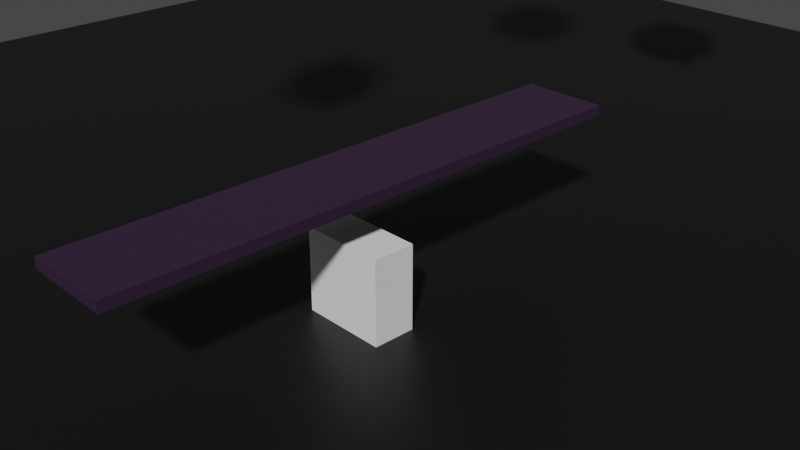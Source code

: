 # Source: lab61.seesaw.blend  (saved by Blender 3.4.6; exported with 4.5.12 LTS)
import bpy
from mathutils import Matrix  # noqa: F401  (used for matrix-valued properties, if any)

bpy.ops.wm.read_factory_settings(use_empty=True)
scene = bpy.context.scene
scene.name = 'Scene'

# ---- collections
col_collection = bpy.data.collections.new('Collection'); scene.collection.children.link(col_collection)

# ---- materials (node trees are filled in below, after node groups)
mat_material_002 = bpy.data.materials.new('Material.002')
mat_material_002.use_transparent_shadow = False
mat_material_003 = bpy.data.materials.new('Material.003')
mat_material_003.use_transparent_shadow = False
mat_material_001 = bpy.data.materials.new('Material.001')
mat_material_001.use_transparent_shadow = False
mat_material_004 = bpy.data.materials.new('Material.004')
mat_material_004.use_transparent_shadow = False

# ---- material node trees
mat_material_002.use_nodes = True; mat_material_002.node_tree.nodes.clear()
_N = mat_material_002.node_tree.nodes; _L = mat_material_002.node_tree.links
n0 = _N.new('ShaderNodeBsdfPrincipled'); n0.name = 'Principled BSDF'; n0.location = (10, 300)
n0.distribution = 'GGX'
n0.subsurface_method = 'RANDOM_WALK_SKIN'
n0.inputs[0].default_value = (0.00505, 0.005066, 0.005115, 1.0)
n0.inputs[3].default_value = 1.45
n0.inputs[27].default_value = (0.0, 0.0, 0.0, 1.0)
n0.inputs[28].default_value = 1.0
n1 = _N.new('ShaderNodeOutputMaterial'); n1.name = 'Material Output'; n1.location = (300, 300)
_L.new(n0.outputs[0], n1.inputs[0])
n1.is_active_output = True
mat_material_003.use_nodes = True; mat_material_003.node_tree.nodes.clear()
_N = mat_material_003.node_tree.nodes; _L = mat_material_003.node_tree.links
n0 = _N.new('ShaderNodeBsdfPrincipled'); n0.name = 'Principled BSDF'; n0.location = (10, 300)
n0.distribution = 'GGX'
n0.subsurface_method = 'RANDOM_WALK_SKIN'
n0.inputs[0].default_value = (0.03361, 0.0153, 0.04203, 1.0)
n0.inputs[3].default_value = 1.45
n0.inputs[27].default_value = (0.0, 0.0, 0.0, 1.0)
n0.inputs[28].default_value = 1.0
n1 = _N.new('ShaderNodeOutputMaterial'); n1.name = 'Material Output'; n1.location = (300, 300)
_L.new(n0.outputs[0], n1.inputs[0])
n1.is_active_output = True
mat_material_001.use_nodes = True; mat_material_001.node_tree.nodes.clear()
_N = mat_material_001.node_tree.nodes; _L = mat_material_001.node_tree.links
n0 = _N.new('ShaderNodeBsdfPrincipled'); n0.name = 'Principled BSDF'; n0.location = (10, 300)
n0.distribution = 'GGX'
n0.subsurface_method = 'RANDOM_WALK_SKIN'
n0.inputs[3].default_value = 1.45
n0.inputs[27].default_value = (0.0, 0.0, 0.0, 1.0)
n0.inputs[28].default_value = 1.0
n1 = _N.new('ShaderNodeOutputMaterial'); n1.name = 'Material Output'; n1.location = (300, 300)
n2 = _N.new('ShaderNodeTexChecker'); n2.name = 'Checker Texture'; n2.location = (-206, 217)
_L.new(n0.outputs[0], n1.inputs[0])
_L.new(n2.outputs[0], n0.inputs[0])
n1.is_active_output = True
mat_material_004.use_nodes = True; mat_material_004.node_tree.nodes.clear()
_N = mat_material_004.node_tree.nodes; _L = mat_material_004.node_tree.links
n0 = _N.new('ShaderNodeBsdfPrincipled'); n0.name = 'Principled BSDF'; n0.location = (10, 300)
n0.distribution = 'GGX'
n0.subsurface_method = 'RANDOM_WALK_SKIN'
n0.inputs[3].default_value = 1.45
n0.inputs[27].default_value = (0.0, 0.0, 0.0, 1.0)
n0.inputs[28].default_value = 1.0
n1 = _N.new('ShaderNodeOutputMaterial'); n1.name = 'Material Output'; n1.location = (300, 300)
n2 = _N.new('ShaderNodeTexChecker'); n2.name = 'Checker Texture'; n2.location = (-206, 217)
_L.new(n0.outputs[0], n1.inputs[0])
_L.new(n2.outputs[0], n0.inputs[0])
n1.is_active_output = True

# ---- world
world_world = bpy.data.worlds.new('World'); scene.world = world_world
world_world.use_nodes = True; world_world.node_tree.nodes.clear()
_N = world_world.node_tree.nodes; _L = world_world.node_tree.links
n0 = _N.new('ShaderNodeOutputWorld'); n0.name = 'World Output'; n0.location = (300, 300)
n1 = _N.new('ShaderNodeBackground'); n1.name = 'Background'; n1.location = (10, 300)
n1.inputs[0].default_value = (0.05088, 0.05088, 0.05088, 1.0)
_L.new(n1.outputs[0], n0.inputs[0])
n0.is_active_output = True
world_world.color = (0.05088, 0.05088, 0.05088)
world_world.use_sun_shadow = False
world_world.sun_shadow_jitter_overblur = 0.0

# ---- cameras
cam_camera = bpy.data.cameras.new('Camera')
cam_camera.clip_end = 100.0
cam_camera.ortho_scale = 7.314

# ---- meshes
me_plane_001 = bpy.data.meshes.new('Plane.001')
me_plane_001.from_pydata([(-1.0, -1.0, 0.0), (1.0, -1.0, 0.0), (-1.0, 1.0, 0.0), (1.0, 1.0, 0.0)], [], [(0, 1, 3, 2)])
_uv = me_plane_001.uv_layers.new(name='UVMap')
_uv.uv.foreach_set('vector', [0.0, 0.0, 1.0, 0.0, 1.0, 1.0, 0.0, 1.0])
me_plane_001.materials.append(mat_material_002)
me_plane_001.update()
me_cube_002 = bpy.data.meshes.new('Cube.002')
me_cube_002.from_pydata([(-1.0, -1.0, -1.0), (-1.0, -1.0, 1.0), (-1.0, 1.0, -1.0), (-1.0, 1.0, 1.0), (1.0, -1.0, -1.0), (1.0, -1.0, 1.0), (1.0, 1.0, -1.0), (1.0, 1.0, 1.0)], [], [(0, 1, 3, 2), (2, 3, 7, 6), (6, 7, 5, 4), (4, 5, 1, 0), (2, 6, 4, 0), (7, 3, 1, 5)])
_uv = me_cube_002.uv_layers.new(name='UVMap')
_uv.uv.foreach_set('vector', [0.375, 0.0, 0.625, 0.0, 0.625, 0.25, 0.375, 0.25, 0.375, 0.25, 0.625, 0.25, 0.625, 0.5, 0.375, 0.5, 0.375, 0.5, 0.625, 0.5, 0.625, 0.75, 0.375, 0.75, 0.375, 0.75, 0.625, 0.75, 0.625, 1.0, 0.375, 1.0, 0.125, 0.5, 0.375, 0.5, 0.375, 0.75, 0.125, 0.75, 0.625, 0.5, 0.875, 0.5, 0.875, 0.75, 0.625, 0.75])
me_cube_002.update()
me_cube_003 = bpy.data.meshes.new('Cube.003')
me_cube_003.from_pydata([(-1.0, -1.0, -1.0), (-1.0, -1.0, 1.0), (-1.0, 1.0, -1.0), (-1.0, 1.0, 1.0), (1.0, -1.0, -1.0), (1.0, -1.0, 1.0), (1.0, 1.0, -1.0), (1.0, 1.0, 1.0)], [], [(0, 1, 3, 2), (2, 3, 7, 6), (6, 7, 5, 4), (4, 5, 1, 0), (2, 6, 4, 0), (7, 3, 1, 5)])
_uv = me_cube_003.uv_layers.new(name='UVMap')
_uv.uv.foreach_set('vector', [0.375, 0.0, 0.625, 0.0, 0.625, 0.25, 0.375, 0.25, 0.375, 0.25, 0.625, 0.25, 0.625, 0.5, 0.375, 0.5, 0.375, 0.5, 0.625, 0.5, 0.625, 0.75, 0.375, 0.75, 0.375, 0.75, 0.625, 0.75, 0.625, 1.0, 0.375, 1.0, 0.125, 0.5, 0.375, 0.5, 0.375, 0.75, 0.125, 0.75, 0.625, 0.5, 0.875, 0.5, 0.875, 0.75, 0.625, 0.75])
me_cube_003.materials.append(mat_material_003)
me_cube_003.update()
me_cube_004 = bpy.data.meshes.new('Cube.004')
me_cube_004.from_pydata([(-1.0, -1.0, -1.0), (-1.0, -1.0, 1.0), (-1.0, 1.0, -1.0), (-1.0, 1.0, 1.0), (1.0, -1.0, -1.0), (1.0, -1.0, 1.0), (1.0, 1.0, -1.0), (1.0, 1.0, 1.0)], [], [(0, 1, 3, 2), (2, 3, 7, 6), (6, 7, 5, 4), (4, 5, 1, 0), (2, 6, 4, 0), (7, 3, 1, 5)])
_uv = me_cube_004.uv_layers.new(name='UVMap')
_uv.uv.foreach_set('vector', [0.375, 0.0, 0.625, 0.0, 0.625, 0.25, 0.375, 0.25, 0.375, 0.25, 0.625, 0.25, 0.625, 0.5, 0.375, 0.5, 0.375, 0.5, 0.625, 0.5, 0.625, 0.75, 0.375, 0.75, 0.375, 0.75, 0.625, 0.75, 0.625, 1.0, 0.375, 1.0, 0.125, 0.5, 0.375, 0.5, 0.375, 0.75, 0.125, 0.75, 0.625, 0.5, 0.875, 0.5, 0.875, 0.75, 0.625, 0.75])
me_cube_004.materials.append(mat_material_001)
me_cube_004.update()
me_cube_001 = bpy.data.meshes.new('Cube.001')
me_cube_001.from_pydata([(-1.0, -1.0, -1.0), (-1.0, -1.0, 1.0), (-1.0, 1.0, -1.0), (-1.0, 1.0, 1.0), (1.0, -1.0, -1.0), (1.0, -1.0, 1.0), (1.0, 1.0, -1.0), (1.0, 1.0, 1.0)], [], [(0, 1, 3, 2), (2, 3, 7, 6), (6, 7, 5, 4), (4, 5, 1, 0), (2, 6, 4, 0), (7, 3, 1, 5)])
_uv = me_cube_001.uv_layers.new(name='UVMap')
_uv.uv.foreach_set('vector', [0.375, 0.0, 0.625, 0.0, 0.625, 0.25, 0.375, 0.25, 0.375, 0.25, 0.625, 0.25, 0.625, 0.5, 0.375, 0.5, 0.375, 0.5, 0.625, 0.5, 0.625, 0.75, 0.375, 0.75, 0.375, 0.75, 0.625, 0.75, 0.625, 1.0, 0.375, 1.0, 0.125, 0.5, 0.375, 0.5, 0.375, 0.75, 0.125, 0.75, 0.625, 0.5, 0.875, 0.5, 0.875, 0.75, 0.625, 0.75])
me_cube_001.materials.append(mat_material_004)
me_cube_001.update()
me_cube_005 = bpy.data.meshes.new('Cube.005')
me_cube_005.from_pydata([(-1.0, -1.0, -1.0), (-1.0, -1.0, 1.0), (-1.0, 1.0, -1.0), (-1.0, 1.0, 1.0), (1.0, -1.0, -1.0), (1.0, -1.0, 1.0), (1.0, 1.0, -1.0), (1.0, 1.0, 1.0)], [], [(0, 1, 3, 2), (2, 3, 7, 6), (6, 7, 5, 4), (4, 5, 1, 0), (2, 6, 4, 0), (7, 3, 1, 5)])
_uv = me_cube_005.uv_layers.new(name='UVMap')
_uv.uv.foreach_set('vector', [0.375, 0.0, 0.625, 0.0, 0.625, 0.25, 0.375, 0.25, 0.375, 0.25, 0.625, 0.25, 0.625, 0.5, 0.375, 0.5, 0.375, 0.5, 0.625, 0.5, 0.625, 0.75, 0.375, 0.75, 0.375, 0.75, 0.625, 0.75, 0.625, 1.0, 0.375, 1.0, 0.125, 0.5, 0.375, 0.5, 0.375, 0.75, 0.125, 0.75, 0.625, 0.5, 0.875, 0.5, 0.875, 0.75, 0.625, 0.75])
me_cube_005.materials.append(mat_material_001)
me_cube_005.update()

# ---- objects
ob_plane_001 = bpy.data.objects.new('Plane.001', me_plane_001)
ob_cube_001 = bpy.data.objects.new('Cube.001', me_cube_002)
ob_cube_002 = bpy.data.objects.new('Cube.002', me_cube_003)
ob_cube_003 = bpy.data.objects.new('Cube.003', me_cube_004)
ob_camera = bpy.data.objects.new('Camera', cam_camera)
ob_cube_004 = bpy.data.objects.new('Cube.004', me_cube_001)
ob_cube_005 = bpy.data.objects.new('Cube.005', me_cube_005)

# ---- transforms, parenting, visibility, modifiers, constraints
ob_plane_001.location = (2.182, 0.0, 0.0)
ob_plane_001.scale = (25.54, 25.54, 25.54)
ob_cube_001.location = (0.0, 0.0, 0.9591)
ob_cube_001.scale = (1.0, -0.4965, 1.0)
ob_cube_002.location = (0.0, 0.0, 3.258)
ob_cube_002.scale = (1.0, -6.25, 0.1234)
ob_cube_003.location = (-0.5789, -4.991, 14.79)
ob_camera.location = (14.9, -12.95, 12.0)
ob_camera.rotation_euler = (1.109, 0.0, 0.8149)
ob_camera.lock_rotations_4d = False
ob_camera.empty_display_type = 'ARROWS'
ob_camera.color = (0.0, 0.0, 0.0, 0.0)
ob_camera.display_type = 'WIRE'
ob_camera.lineart.crease_threshold = 0.0
ob_cube_004.location = (0.09532, 12.38, 9.026)
ob_cube_005.location = (-0.5789, 5.009, 14.79)

# ---- collection membership
col_collection.objects.link(ob_plane_001)
col_collection.objects.link(ob_cube_001)
col_collection.objects.link(ob_cube_002)
col_collection.objects.link(ob_cube_003)
col_collection.objects.link(ob_camera)
col_collection.objects.link(ob_cube_004)
col_collection.objects.link(ob_cube_005)

# ---- scene / render settings (as saved in the file)
scene.camera = ob_camera
scene.frame_start = 1; scene.frame_end = 250; scene.frame_set(0)
scene.render.engine = 'BLENDER_EEVEE_NEXT'
scene.render.image_settings.file_format = 'FFMPEG'
scene.render.image_settings.color_mode = 'RGB'
scene.cycles.sampling_pattern = 'TABULATED_SOBOL'
scene.cycles.use_light_tree = False
scene.view_settings.view_transform = 'Filmic'
bpy.context.view_layer.update()

# ---- added for rendering (the .blend has no usable light): sun
light_auto_sun = bpy.data.lights.new('AutoSun', 'SUN')
light_auto_sun.energy = 3.0
light_auto_sun.angle = 0.0523599
ob_auto_sun = bpy.data.objects.new('AutoSun', light_auto_sun)
scene.collection.objects.link(ob_auto_sun)
ob_auto_sun.rotation_euler = (0.872665, 0.174533, 0.523599)
bpy.context.view_layer.update()
